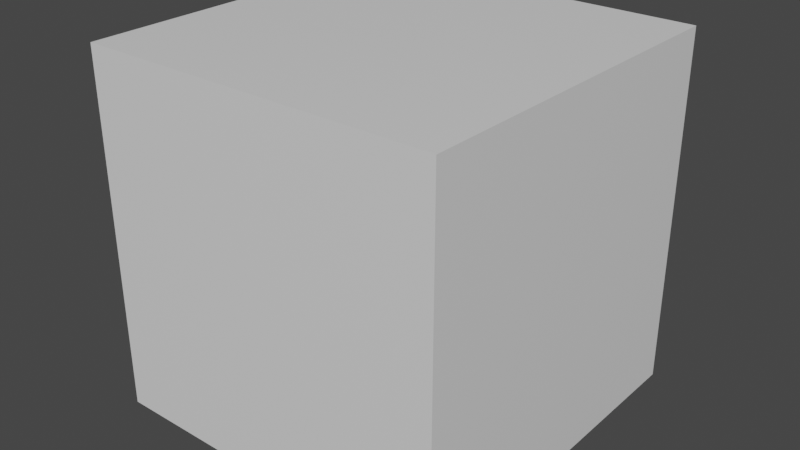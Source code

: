 # Source: namelists.blend  (saved by Blender 2.82.7; exported with 4.5.12 LTS)
import bpy
from mathutils import Matrix  # noqa: F401  (used for matrix-valued properties, if any)

bpy.ops.wm.read_factory_settings(use_empty=True)
scene = bpy.context.scene
scene.name = 'DEVC'

# ---- collections
col_collection = bpy.data.collections.new('Collection'); scene.collection.children.link(col_collection)

# ---- materials (node trees are filled in below, after node groups)
mat_material = bpy.data.materials.new('Material')
mat_material.alpha_threshold = 0.0
mat_material.use_transparent_shadow = False
mat_material.diffuse_color = (0.8, 0.6524, 0.4355, 1.0)
mat_material.line_color = (0.0, 0.0, 0.0, 1.0)
mat_dummy_color2 = bpy.data.materials.new('Dummy Color2')
mat_dummy_color2.use_transparent_shadow = False
mat_dummy_color2.diffuse_color = (1.0, 1.0, 0.0, 0.05)

# ---- material node trees
mat_material.use_nodes = True; mat_material.node_tree.nodes.clear()
_N = mat_material.node_tree.nodes; _L = mat_material.node_tree.links
n0 = _N.new('ShaderNodeOutputMaterial'); n0.name = 'Material Output'; n0.location = (300, 300)
n1 = _N.new('ShaderNodeBsdfPrincipled'); n1.name = 'Principled BSDF'; n1.location = (10, 300)
n1.distribution = 'GGX'
n1.subsurface_method = 'BURLEY'
n1.inputs[2].default_value = 0.4
n1.inputs[3].default_value = 1.45
n1.inputs[27].default_value = (0.0, 0.0, 0.0, 1.0)
n1.inputs[28].default_value = 1.0
_L.new(n1.outputs[0], n0.inputs[0])
n0.is_active_output = True

# ---- world
world_world = bpy.data.worlds.new('World'); scene.world = world_world
world_world.use_nodes = True; world_world.node_tree.nodes.clear()
_N = world_world.node_tree.nodes; _L = world_world.node_tree.links
n0 = _N.new('ShaderNodeOutputWorld'); n0.name = 'World Output'; n0.location = (300, 300)
n1 = _N.new('ShaderNodeBackground'); n1.name = 'Background'; n1.location = (10, 300)
n1.inputs[0].default_value = (0.05088, 0.05088, 0.05088, 1.0)
_L.new(n1.outputs[0], n0.inputs[0])
n0.is_active_output = True
world_world.color = (0.05088, 0.05088, 0.05088)
world_world.use_sun_shadow = False
world_world.sun_shadow_jitter_overblur = 0.0

# ---- meshes
me_cube = bpy.data.meshes.new('Cube')
me_cube.from_pydata([(1.0, 1.0, 1.0), (1.0, 1.0, -1.0), (1.0, -1.0, 1.0), (1.0, -1.0, -1.0), (-1.0, 1.0, 1.0), (-1.0, 1.0, -1.0), (-1.0, -1.0, 1.0), (-1.0, -1.0, -1.0)], [], [(0, 4, 6, 2), (3, 2, 6, 7), (7, 6, 4, 5), (5, 1, 3, 7), (1, 0, 2, 3), (5, 4, 0, 1)])
_uv = me_cube.uv_layers.new(name='UVMap')
_uv.uv.foreach_set('vector', [0.375, 0.0, 0.625, 0.0, 0.625, 0.25, 0.375, 0.25, 0.375, 0.25, 0.625, 0.25, 0.625, 0.5, 0.375, 0.5, 0.375, 0.5, 0.625, 0.5, 0.625, 0.75, 0.375, 0.75, 0.375, 0.75, 0.625, 0.75, 0.625, 1.0, 0.375, 1.0, 0.125, 0.5, 0.375, 0.5, 0.375, 0.75, 0.125, 0.75, 0.625, 0.5, 0.875, 0.5, 0.875, 0.75, 0.625, 0.75])
me_cube.materials.append(mat_material)
me_cube.use_remesh_preserve_volume = False
me_cube.use_remesh_preserve_attributes = False
me_cube.use_mirror_vertex_groups = False
me_cube.update()
me_cube_001 = bpy.data.meshes.new('Cube.001')
me_cube_001.from_pydata([(-1.0, -1.0, -1.0), (-1.0, -1.0, 1.0), (-1.0, 1.0, -1.0), (-1.0, 1.0, 1.0), (1.0, -1.0, -1.0), (1.0, -1.0, 1.0), (1.0, 1.0, -1.0), (1.0, 1.0, 1.0)], [], [(0, 1, 3, 2), (2, 3, 7, 6), (6, 7, 5, 4), (4, 5, 1, 0), (2, 6, 4, 0), (7, 3, 1, 5)])
_uv = me_cube_001.uv_layers.new(name='UVMap')
_uv.uv.foreach_set('vector', [0.375, 0.0, 0.625, 0.0, 0.625, 0.25, 0.375, 0.25, 0.375, 0.25, 0.625, 0.25, 0.625, 0.5, 0.375, 0.5, 0.375, 0.5, 0.625, 0.5, 0.625, 0.75, 0.375, 0.75, 0.375, 0.75, 0.625, 0.75, 0.625, 1.0, 0.375, 1.0, 0.125, 0.5, 0.375, 0.5, 0.375, 0.75, 0.125, 0.75, 0.625, 0.5, 0.875, 0.5, 0.875, 0.75, 0.625, 0.75])
me_cube_001.materials.append(mat_dummy_color2)
me_cube_001.use_remesh_fix_poles = True
me_cube_001.use_remesh_preserve_attributes = False
me_cube_001.use_mirror_vertex_groups = False
me_cube_001.update()

# ---- objects
ob_domain = bpy.data.objects.new('Domain', me_cube)
ob_devices = bpy.data.objects.new('Devices', me_cube_001)

# ---- transforms, parenting, visibility, modifiers, constraints
ob_domain.location = (0.0, 0.0, 0.0)
ob_domain.lock_rotations_4d = False
ob_domain.empty_display_type = 'ARROWS'
ob_domain.display_type = 'WIRE'
ob_domain.show_wire = True
ob_domain.lineart.crease_threshold = 0.0
ob_devices.location = (0.0, 0.0, 0.0)
ob_devices.scale = (0.5, 0.5, 0.5)
ob_devices.display_type = 'SOLID'
ob_devices.show_wire = True
ob_devices.lineart.crease_threshold = 0.0

# ---- collection membership
col_collection.objects.link(ob_domain)
col_collection.objects.link(ob_devices)

# ---- scene / render settings (as saved in the file)
scene.frame_start = 1; scene.frame_end = 250; scene.frame_set(1)
scene.render.engine = 'BLENDER_EEVEE_NEXT'
scene.cycles.use_denoising = False
scene.cycles.samples = 128
scene.cycles.sampling_pattern = 'TABULATED_SOBOL'
scene.cycles.use_adaptive_sampling = False
scene.cycles.use_light_tree = False
scene.view_settings.view_transform = 'Filmic'
bpy.context.view_layer.update()

# ---- added for rendering (the .blend has no active camera and no usable light): camera, sun
cam_auto = bpy.data.cameras.new('AutoCamera')
cam_auto.lens = 50.0
cam_auto.sensor_width = 36.0
cam_auto.clip_end = 1000.0
ob_auto_camera = bpy.data.objects.new('AutoCamera', cam_auto)
scene.collection.objects.link(ob_auto_camera)
ob_auto_camera.location = (3.20507, -3.84609, 2.56406)
ob_auto_camera.rotation_euler = (1.09748, -7.21219e-08, 0.694738)
scene.camera = ob_auto_camera
light_auto_sun = bpy.data.lights.new('AutoSun', 'SUN')
light_auto_sun.energy = 3.0
light_auto_sun.angle = 0.0523599
ob_auto_sun = bpy.data.objects.new('AutoSun', light_auto_sun)
scene.collection.objects.link(ob_auto_sun)
ob_auto_sun.rotation_euler = (0.872665, 0.174533, 0.523599)
bpy.context.view_layer.update()
